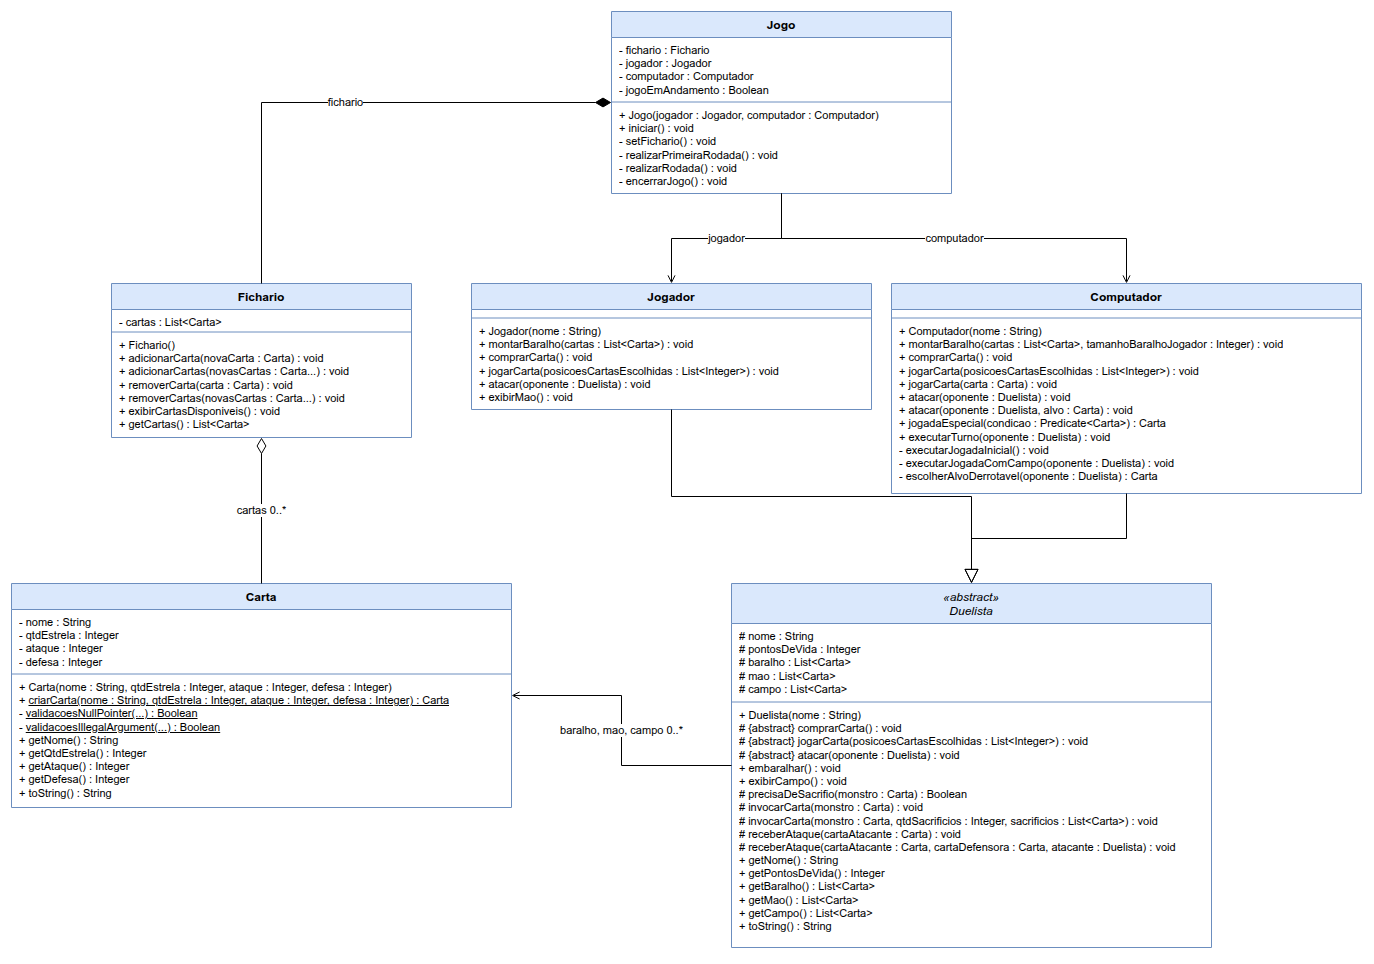

The diagram above was exported from draw.io. Its source (the exported page's mxGraphModel, read from the mxfile embedded in the PNG):
<mxGraphModel adaptiveColors="auto" grid="1" gridSize="10" page="1" pageWidth="1400" pageHeight="1200">
  <root>
    <mxCell id="0" />
    <mxCell id="1" parent="0" />
    <mxCell id="jogo" value="Jogo" style="swimlane;fontStyle=1;align=center;verticalAlign=top;childLayout=stackLayout;horizontal=1;startSize=26;horizontalStack=0;resizeParent=1;resizeParentMax=0;resizeLast=0;collapsible=0;marginBottom=0;whiteSpace=wrap;html=1;fillColor=#dae8fc;strokeColor=#6c8ebf;" vertex="1" parent="1">
      <mxGeometry x="620" y="20" width="340" height="182" as="geometry" />
    </mxCell>
    <mxCell id="jogoa" value="- fichario : Fichario&lt;br&gt;- jogador : Jogador&lt;br&gt;- computador : Computador&lt;br&gt;- jogoEmAndamento : Boolean" style="text;strokeColor=none;fillColor=none;align=left;verticalAlign=top;spacingLeft=6;spacingRight=4;overflow=hidden;rotatable=0;points=[[0,0.5],[1,0.5]];portConstraint=eastwest;whiteSpace=wrap;html=1;fontSize=11;" vertex="1" parent="jogo">
      <mxGeometry y="26" width="340" height="64" as="geometry" />
    </mxCell>
    <mxCell id="jogol" value="" style="line;strokeWidth=1;fillColor=none;align=left;verticalAlign=middle;spacingTop=-1;spacingLeft=3;spacingRight=3;rotatable=0;labelPosition=right;points=[];portConstraint=eastwest;strokeColor=inherit;" vertex="1" parent="jogo">
      <mxGeometry y="90" width="340" height="1" as="geometry" />
    </mxCell>
    <mxCell id="jogom" value="+ Jogo(jogador : Jogador, computador : Computador)&lt;br&gt;+ iniciar() : void&lt;br&gt;- setFichario() : void&lt;br&gt;- realizarPrimeiraRodada() : void&lt;br&gt;- realizarRodada() : void&lt;br&gt;- encerrarJogo() : void" style="text;strokeColor=none;fillColor=none;align=left;verticalAlign=top;spacingLeft=6;spacingRight=4;overflow=hidden;rotatable=0;points=[[0,0.5],[1,0.5]];portConstraint=eastwest;whiteSpace=wrap;html=1;fontSize=11;" vertex="1" parent="jogo">
      <mxGeometry y="91" width="340" height="92" as="geometry" />
    </mxCell>
    <mxCell id="fichario" value="Fichario" style="swimlane;fontStyle=1;align=center;verticalAlign=top;childLayout=stackLayout;horizontal=1;startSize=26;horizontalStack=0;resizeParent=1;resizeParentMax=0;resizeLast=0;collapsible=0;marginBottom=0;whiteSpace=wrap;html=1;fillColor=#dae8fc;strokeColor=#6c8ebf;" vertex="1" parent="1">
      <mxGeometry x="120" y="292" width="300" height="154" as="geometry" />
    </mxCell>
    <mxCell id="ficharioa" value="- cartas : List&amp;lt;Carta&amp;gt;" style="text;strokeColor=none;fillColor=none;align=left;verticalAlign=top;spacingLeft=6;spacingRight=4;overflow=hidden;rotatable=0;points=[[0,0.5],[1,0.5]];portConstraint=eastwest;whiteSpace=wrap;html=1;fontSize=11;" vertex="1" parent="fichario">
      <mxGeometry y="26" width="300" height="22" as="geometry" />
    </mxCell>
    <mxCell id="fichariol" value="" style="line;strokeWidth=1;fillColor=none;align=left;verticalAlign=middle;spacingTop=-1;spacingLeft=3;spacingRight=3;rotatable=0;labelPosition=right;points=[];portConstraint=eastwest;strokeColor=inherit;" vertex="1" parent="fichario">
      <mxGeometry y="48" width="300" height="1" as="geometry" />
    </mxCell>
    <mxCell id="fichariom" value="+ Fichario()&lt;br&gt;+ adicionarCarta(novaCarta : Carta) : void&lt;br&gt;+ adicionarCartas(novasCartas : Carta...) : void&lt;br&gt;+ removerCarta(carta : Carta) : void&lt;br&gt;+ removerCartas(novasCartas : Carta...) : void&lt;br&gt;+ exibirCartasDisponiveis() : void&lt;br&gt;+ getCartas() : List&amp;lt;Carta&amp;gt;" style="text;strokeColor=none;fillColor=none;align=left;verticalAlign=top;spacingLeft=6;spacingRight=4;overflow=hidden;rotatable=0;points=[[0,0.5],[1,0.5]];portConstraint=eastwest;whiteSpace=wrap;html=1;fontSize=11;" vertex="1" parent="fichario">
      <mxGeometry y="49" width="300" height="106" as="geometry" />
    </mxCell>
    <mxCell id="jogador" value="Jogador" style="swimlane;fontStyle=1;align=center;verticalAlign=top;childLayout=stackLayout;horizontal=1;startSize=26;horizontalStack=0;resizeParent=1;resizeParentMax=0;resizeLast=0;collapsible=0;marginBottom=0;whiteSpace=wrap;html=1;fillColor=#dae8fc;strokeColor=#6c8ebf;" vertex="1" parent="1">
      <mxGeometry x="480" y="292" width="400" height="126" as="geometry" />
    </mxCell>
    <mxCell id="jogadora" value="" style="text;strokeColor=none;fillColor=none;align=left;verticalAlign=top;spacingLeft=6;spacingRight=4;overflow=hidden;rotatable=0;points=[[0,0.5],[1,0.5]];portConstraint=eastwest;whiteSpace=wrap;html=1;fontSize=11;" vertex="1" parent="jogador">
      <mxGeometry y="26" width="400" height="8" as="geometry" />
    </mxCell>
    <mxCell id="jogadorl" value="" style="line;strokeWidth=1;fillColor=none;align=left;verticalAlign=middle;spacingTop=-1;spacingLeft=3;spacingRight=3;rotatable=0;labelPosition=right;points=[];portConstraint=eastwest;strokeColor=inherit;" vertex="1" parent="jogador">
      <mxGeometry y="34" width="400" height="1" as="geometry" />
    </mxCell>
    <mxCell id="jogadorm" value="+ Jogador(nome : String)&lt;br&gt;+ montarBaralho(cartas : List&amp;lt;Carta&amp;gt;) : void&lt;br&gt;+ comprarCarta() : void&lt;br&gt;+ jogarCarta(posicoesCartasEscolhidas : List&amp;lt;Integer&amp;gt;) : void&lt;br&gt;+ atacar(oponente : Duelista) : void&lt;br&gt;+ exibirMao() : void" style="text;strokeColor=none;fillColor=none;align=left;verticalAlign=top;spacingLeft=6;spacingRight=4;overflow=hidden;rotatable=0;points=[[0,0.5],[1,0.5]];portConstraint=eastwest;whiteSpace=wrap;html=1;fontSize=11;" vertex="1" parent="jogador">
      <mxGeometry y="35" width="400" height="92" as="geometry" />
    </mxCell>
    <mxCell id="computador" value="Computador" style="swimlane;fontStyle=1;align=center;verticalAlign=top;childLayout=stackLayout;horizontal=1;startSize=26;horizontalStack=0;resizeParent=1;resizeParentMax=0;resizeLast=0;collapsible=0;marginBottom=0;whiteSpace=wrap;html=1;fillColor=#dae8fc;strokeColor=#6c8ebf;" vertex="1" parent="1">
      <mxGeometry x="900" y="292" width="470" height="210" as="geometry" />
    </mxCell>
    <mxCell id="computadora" value="" style="text;strokeColor=none;fillColor=none;align=left;verticalAlign=top;spacingLeft=6;spacingRight=4;overflow=hidden;rotatable=0;points=[[0,0.5],[1,0.5]];portConstraint=eastwest;whiteSpace=wrap;html=1;fontSize=11;" vertex="1" parent="computador">
      <mxGeometry y="26" width="470" height="8" as="geometry" />
    </mxCell>
    <mxCell id="computadorl" value="" style="line;strokeWidth=1;fillColor=none;align=left;verticalAlign=middle;spacingTop=-1;spacingLeft=3;spacingRight=3;rotatable=0;labelPosition=right;points=[];portConstraint=eastwest;strokeColor=inherit;" vertex="1" parent="computador">
      <mxGeometry y="34" width="470" height="1" as="geometry" />
    </mxCell>
    <mxCell id="computadorm" value="+ Computador(nome : String)&lt;br&gt;+ montarBaralho(cartas : List&amp;lt;Carta&amp;gt;, tamanhoBaralhoJogador : Integer) : void&lt;br&gt;+ comprarCarta() : void&lt;br&gt;+ jogarCarta(posicoesCartasEscolhidas : List&amp;lt;Integer&amp;gt;) : void&lt;br&gt;+ jogarCarta(carta : Carta) : void&lt;br&gt;+ atacar(oponente : Duelista) : void&lt;br&gt;+ atacar(oponente : Duelista, alvo : Carta) : void&lt;br&gt;+ jogadaEspecial(condicao : Predicate&amp;lt;Carta&amp;gt;) : Carta&lt;br&gt;+ executarTurno(oponente : Duelista) : void&lt;br&gt;- executarJogadaInicial() : void&lt;br&gt;- executarJogadaComCampo(oponente : Duelista) : void&lt;br&gt;- escolherAlvoDerrotavel(oponente : Duelista) : Carta" style="text;strokeColor=none;fillColor=none;align=left;verticalAlign=top;spacingLeft=6;spacingRight=4;overflow=hidden;rotatable=0;points=[[0,0.5],[1,0.5]];portConstraint=eastwest;whiteSpace=wrap;html=1;fontSize=11;" vertex="1" parent="computador">
      <mxGeometry y="35" width="470" height="176" as="geometry" />
    </mxCell>
    <mxCell id="duelista" value="«abstract»&lt;br&gt;Duelista" style="swimlane;fontStyle=2;align=center;verticalAlign=top;childLayout=stackLayout;horizontal=1;startSize=40;horizontalStack=0;resizeParent=1;resizeParentMax=0;resizeLast=0;collapsible=0;marginBottom=0;whiteSpace=wrap;html=1;fillColor=#dae8fc;strokeColor=#6c8ebf;" vertex="1" parent="1">
      <mxGeometry x="740" y="592" width="480" height="364" as="geometry" />
    </mxCell>
    <mxCell id="duelistaa" value="# nome : String&lt;br&gt;# pontosDeVida : Integer&lt;br&gt;# baralho : List&amp;lt;Carta&amp;gt;&lt;br&gt;# mao : List&amp;lt;Carta&amp;gt;&lt;br&gt;# campo : List&amp;lt;Carta&amp;gt;" style="text;strokeColor=none;fillColor=none;align=left;verticalAlign=top;spacingLeft=6;spacingRight=4;overflow=hidden;rotatable=0;points=[[0,0.5],[1,0.5]];portConstraint=eastwest;whiteSpace=wrap;html=1;fontSize=11;" vertex="1" parent="duelista">
      <mxGeometry y="40" width="480" height="78" as="geometry" />
    </mxCell>
    <mxCell id="duelistal" value="" style="line;strokeWidth=1;fillColor=none;align=left;verticalAlign=middle;spacingTop=-1;spacingLeft=3;spacingRight=3;rotatable=0;labelPosition=right;points=[];portConstraint=eastwest;strokeColor=inherit;" vertex="1" parent="duelista">
      <mxGeometry y="118" width="480" height="1" as="geometry" />
    </mxCell>
    <mxCell id="duelistam" value="+ Duelista(nome : String)&lt;br&gt;# {abstract} comprarCarta() : void&lt;br&gt;# {abstract} jogarCarta(posicoesCartasEscolhidas : List&amp;lt;Integer&amp;gt;) : void&lt;br&gt;# {abstract} atacar(oponente : Duelista) : void&lt;br&gt;+ embaralhar() : void&lt;br&gt;+ exibirCampo() : void&lt;br&gt;# precisaDeSacrifio(monstro : Carta) : Boolean&lt;br&gt;# invocarCarta(monstro : Carta) : void&lt;br&gt;# invocarCarta(monstro : Carta, qtdSacrificios : Integer, sacrificios : List&amp;lt;Carta&amp;gt;) : void&lt;br&gt;# receberAtaque(cartaAtacante : Carta) : void&lt;br&gt;# receberAtaque(cartaAtacante : Carta, cartaDefensora : Carta, atacante : Duelista) : void&lt;br&gt;+ getNome() : String&lt;br&gt;+ getPontosDeVida() : Integer&lt;br&gt;+ getBaralho() : List&amp;lt;Carta&amp;gt;&lt;br&gt;+ getMao() : List&amp;lt;Carta&amp;gt;&lt;br&gt;+ getCampo() : List&amp;lt;Carta&amp;gt;&lt;br&gt;+ toString() : String" style="text;strokeColor=none;fillColor=none;align=left;verticalAlign=top;spacingLeft=6;spacingRight=4;overflow=hidden;rotatable=0;points=[[0,0.5],[1,0.5]];portConstraint=eastwest;whiteSpace=wrap;html=1;fontSize=11;" vertex="1" parent="duelista">
      <mxGeometry y="119" width="480" height="246" as="geometry" />
    </mxCell>
    <mxCell id="carta" value="Carta" style="swimlane;fontStyle=1;align=center;verticalAlign=top;childLayout=stackLayout;horizontal=1;startSize=26;horizontalStack=0;resizeParent=1;resizeParentMax=0;resizeLast=0;collapsible=0;marginBottom=0;whiteSpace=wrap;html=1;fillColor=#dae8fc;strokeColor=#6c8ebf;" vertex="1" parent="1">
      <mxGeometry x="20" y="592" width="500" height="224" as="geometry" />
    </mxCell>
    <mxCell id="cartaa" value="- nome : String&lt;br&gt;- qtdEstrela : Integer&lt;br&gt;- ataque : Integer&lt;br&gt;- defesa : Integer" style="text;strokeColor=none;fillColor=none;align=left;verticalAlign=top;spacingLeft=6;spacingRight=4;overflow=hidden;rotatable=0;points=[[0,0.5],[1,0.5]];portConstraint=eastwest;whiteSpace=wrap;html=1;fontSize=11;" vertex="1" parent="carta">
      <mxGeometry y="26" width="500" height="64" as="geometry" />
    </mxCell>
    <mxCell id="cartal" value="" style="line;strokeWidth=1;fillColor=none;align=left;verticalAlign=middle;spacingTop=-1;spacingLeft=3;spacingRight=3;rotatable=0;labelPosition=right;points=[];portConstraint=eastwest;strokeColor=inherit;" vertex="1" parent="carta">
      <mxGeometry y="90" width="500" height="1" as="geometry" />
    </mxCell>
    <mxCell id="cartam" value="+ Carta(nome : String, qtdEstrela : Integer, ataque : Integer, defesa : Integer)&lt;br&gt;+ &lt;u&gt;criarCarta(nome : String, qtdEstrela : Integer, ataque : Integer, defesa : Integer) : Carta&lt;/u&gt;&lt;br&gt;- &lt;u&gt;validacoesNullPointer(...) : Boolean&lt;/u&gt;&lt;br&gt;- &lt;u&gt;validacoesIllegalArgument(...) : Boolean&lt;/u&gt;&lt;br&gt;+ getNome() : String&lt;br&gt;+ getQtdEstrela() : Integer&lt;br&gt;+ getAtaque() : Integer&lt;br&gt;+ getDefesa() : Integer&lt;br&gt;+ toString() : String" style="text;strokeColor=none;fillColor=none;align=left;verticalAlign=top;spacingLeft=6;spacingRight=4;overflow=hidden;rotatable=0;points=[[0,0.5],[1,0.5]];portConstraint=eastwest;whiteSpace=wrap;html=1;fontSize=11;" vertex="1" parent="carta">
      <mxGeometry y="91" width="500" height="134" as="geometry" />
    </mxCell>
    <mxCell id="e1" value="fichario" style="edgeStyle=orthogonalEdgeStyle;rounded=0;html=1;fontSize=11;endArrow=none;startArrow=diamondThin;startFill=1;startSize=14;" edge="1" parent="1" source="jogo" target="fichario">
      <mxGeometry relative="1" as="geometry" />
    </mxCell>
    <mxCell id="e2" value="jogador" style="edgeStyle=orthogonalEdgeStyle;rounded=0;html=1;fontSize=11;endArrow=open;endFill=0;" edge="1" parent="1" source="jogo" target="jogador">
      <mxGeometry relative="1" as="geometry" />
    </mxCell>
    <mxCell id="e3" value="computador" style="edgeStyle=orthogonalEdgeStyle;rounded=0;html=1;fontSize=11;endArrow=open;endFill=0;" edge="1" parent="1" source="jogo" target="computador">
      <mxGeometry relative="1" as="geometry" />
    </mxCell>
    <mxCell id="e4" value="cartas  0..*" style="edgeStyle=orthogonalEdgeStyle;rounded=0;html=1;fontSize=11;endArrow=none;startArrow=diamondThin;startFill=0;startSize=14;" edge="1" parent="1" source="fichario" target="carta">
      <mxGeometry relative="1" as="geometry" />
    </mxCell>
    <mxCell id="e5" value="baralho, mao, campo  0..*" style="edgeStyle=orthogonalEdgeStyle;rounded=0;html=1;fontSize=11;endArrow=open;endFill=0;" edge="1" parent="1" source="duelista" target="carta">
      <mxGeometry relative="1" as="geometry" />
    </mxCell>
    <mxCell id="e6" value="" style="edgeStyle=orthogonalEdgeStyle;rounded=0;html=1;fontSize=11;endArrow=block;endFill=0;endSize=12;" edge="1" parent="1" source="jogador" target="duelista">
      <mxGeometry relative="1" as="geometry" />
    </mxCell>
    <mxCell id="e7" value="" style="edgeStyle=orthogonalEdgeStyle;rounded=0;html=1;fontSize=11;endArrow=block;endFill=0;endSize=12;" edge="1" parent="1" source="computador" target="duelista">
      <mxGeometry relative="1" as="geometry" />
    </mxCell>
  </root>
</mxGraphModel>